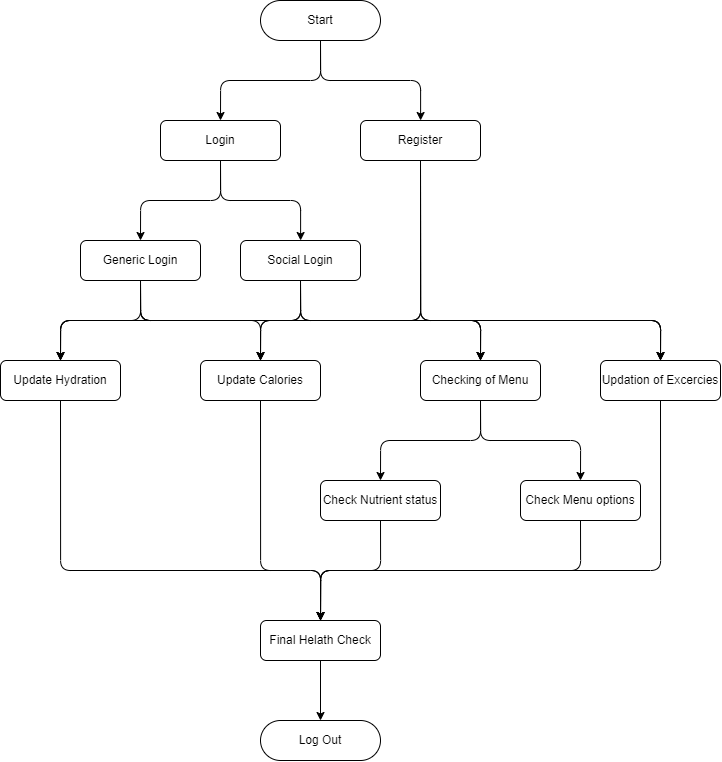

The diagram above was exported from draw.io. Its source (the exported page's mxGraphModel, read from the mxfile embedded in the PNG):
<mxGraphModel dx="2111" dy="1260" grid="1" gridSize="10" guides="1" tooltips="1" connect="1" arrows="1" fold="1" page="1" pageScale="1" pageWidth="850" pageHeight="1100" math="0" shadow="0">
  <root>
    <mxCell id="0" />
    <mxCell id="1" parent="0" />
    <mxCell id="9" style="edgeStyle=orthogonalEdgeStyle;html=1;exitX=0.5;exitY=1;exitDx=0;exitDy=0;entryX=0.5;entryY=0;entryDx=0;entryDy=0;" edge="1" parent="1" source="4" target="5">
      <mxGeometry relative="1" as="geometry" />
    </mxCell>
    <mxCell id="10" style="edgeStyle=orthogonalEdgeStyle;html=1;exitX=0.5;exitY=1;exitDx=0;exitDy=0;" edge="1" parent="1" source="4" target="6">
      <mxGeometry relative="1" as="geometry" />
    </mxCell>
    <mxCell id="4" value="Start" style="rounded=1;whiteSpace=wrap;html=1;arcSize=50;" vertex="1" parent="1">
      <mxGeometry x="300" y="40" width="120" height="40" as="geometry" />
    </mxCell>
    <mxCell id="12" style="edgeStyle=orthogonalEdgeStyle;html=1;exitX=0.5;exitY=1;exitDx=0;exitDy=0;entryX=0.5;entryY=0;entryDx=0;entryDy=0;" edge="1" parent="1" source="5" target="7">
      <mxGeometry relative="1" as="geometry" />
    </mxCell>
    <mxCell id="13" style="edgeStyle=orthogonalEdgeStyle;html=1;exitX=0.5;exitY=1;exitDx=0;exitDy=0;" edge="1" parent="1" source="5" target="8">
      <mxGeometry relative="1" as="geometry" />
    </mxCell>
    <mxCell id="5" value="Login" style="rounded=1;whiteSpace=wrap;html=1;" vertex="1" parent="1">
      <mxGeometry x="200" y="160" width="120" height="40" as="geometry" />
    </mxCell>
    <mxCell id="29" style="edgeStyle=orthogonalEdgeStyle;html=1;exitX=0.5;exitY=1;exitDx=0;exitDy=0;entryX=0.5;entryY=0;entryDx=0;entryDy=0;" edge="1" parent="1" source="6" target="16">
      <mxGeometry relative="1" as="geometry">
        <Array as="points">
          <mxPoint x="460" y="360" />
          <mxPoint x="520" y="360" />
        </Array>
      </mxGeometry>
    </mxCell>
    <mxCell id="30" style="edgeStyle=orthogonalEdgeStyle;html=1;exitX=0.5;exitY=1;exitDx=0;exitDy=0;entryX=0.5;entryY=0;entryDx=0;entryDy=0;" edge="1" parent="1" source="6" target="18">
      <mxGeometry relative="1" as="geometry">
        <Array as="points">
          <mxPoint x="460" y="360" />
          <mxPoint x="700" y="360" />
        </Array>
      </mxGeometry>
    </mxCell>
    <mxCell id="31" style="edgeStyle=orthogonalEdgeStyle;html=1;exitX=0.5;exitY=1;exitDx=0;exitDy=0;entryX=0.5;entryY=0;entryDx=0;entryDy=0;" edge="1" parent="1" source="6" target="14">
      <mxGeometry relative="1" as="geometry">
        <Array as="points">
          <mxPoint x="460" y="360" />
          <mxPoint x="100" y="360" />
        </Array>
      </mxGeometry>
    </mxCell>
    <mxCell id="32" style="edgeStyle=orthogonalEdgeStyle;html=1;exitX=0.5;exitY=1;exitDx=0;exitDy=0;entryX=0.5;entryY=0;entryDx=0;entryDy=0;" edge="1" parent="1" source="6" target="15">
      <mxGeometry relative="1" as="geometry">
        <Array as="points">
          <mxPoint x="460" y="360" />
          <mxPoint x="300" y="360" />
        </Array>
      </mxGeometry>
    </mxCell>
    <mxCell id="6" value="Register" style="rounded=1;whiteSpace=wrap;html=1;" vertex="1" parent="1">
      <mxGeometry x="400" y="160" width="120" height="40" as="geometry" />
    </mxCell>
    <mxCell id="21" style="edgeStyle=orthogonalEdgeStyle;html=1;exitX=0.5;exitY=1;exitDx=0;exitDy=0;entryX=0.5;entryY=0;entryDx=0;entryDy=0;" edge="1" parent="1" source="7" target="14">
      <mxGeometry relative="1" as="geometry" />
    </mxCell>
    <mxCell id="22" style="edgeStyle=orthogonalEdgeStyle;html=1;exitX=0.5;exitY=1;exitDx=0;exitDy=0;entryX=0.5;entryY=0;entryDx=0;entryDy=0;" edge="1" parent="1" source="7" target="15">
      <mxGeometry relative="1" as="geometry" />
    </mxCell>
    <mxCell id="23" style="edgeStyle=orthogonalEdgeStyle;html=1;exitX=0.5;exitY=1;exitDx=0;exitDy=0;entryX=0.5;entryY=0;entryDx=0;entryDy=0;" edge="1" parent="1" source="7" target="16">
      <mxGeometry relative="1" as="geometry" />
    </mxCell>
    <mxCell id="24" style="edgeStyle=orthogonalEdgeStyle;html=1;exitX=0.5;exitY=1;exitDx=0;exitDy=0;entryX=0.5;entryY=0;entryDx=0;entryDy=0;" edge="1" parent="1" source="7" target="18">
      <mxGeometry relative="1" as="geometry" />
    </mxCell>
    <mxCell id="7" value="Generic Login" style="rounded=1;whiteSpace=wrap;html=1;" vertex="1" parent="1">
      <mxGeometry x="120" y="280" width="120" height="40" as="geometry" />
    </mxCell>
    <mxCell id="25" style="edgeStyle=orthogonalEdgeStyle;html=1;exitX=0.5;exitY=1;exitDx=0;exitDy=0;entryX=0.5;entryY=0;entryDx=0;entryDy=0;" edge="1" parent="1" source="8" target="14">
      <mxGeometry relative="1" as="geometry" />
    </mxCell>
    <mxCell id="26" style="edgeStyle=orthogonalEdgeStyle;html=1;exitX=0.5;exitY=1;exitDx=0;exitDy=0;entryX=0.5;entryY=0;entryDx=0;entryDy=0;" edge="1" parent="1" source="8" target="15">
      <mxGeometry relative="1" as="geometry" />
    </mxCell>
    <mxCell id="27" style="edgeStyle=orthogonalEdgeStyle;html=1;exitX=0.5;exitY=1;exitDx=0;exitDy=0;entryX=0.5;entryY=0;entryDx=0;entryDy=0;" edge="1" parent="1" source="8" target="16">
      <mxGeometry relative="1" as="geometry" />
    </mxCell>
    <mxCell id="28" style="edgeStyle=orthogonalEdgeStyle;html=1;exitX=0.5;exitY=1;exitDx=0;exitDy=0;entryX=0.5;entryY=0;entryDx=0;entryDy=0;" edge="1" parent="1" source="8" target="18">
      <mxGeometry relative="1" as="geometry" />
    </mxCell>
    <mxCell id="8" value="Social Login" style="rounded=1;whiteSpace=wrap;html=1;" vertex="1" parent="1">
      <mxGeometry x="280" y="280" width="120" height="40" as="geometry" />
    </mxCell>
    <mxCell id="40" style="edgeStyle=orthogonalEdgeStyle;html=1;exitX=0.5;exitY=1;exitDx=0;exitDy=0;" edge="1" parent="1" source="14" target="39">
      <mxGeometry relative="1" as="geometry">
        <Array as="points">
          <mxPoint x="100" y="610" />
          <mxPoint x="360" y="610" />
        </Array>
      </mxGeometry>
    </mxCell>
    <mxCell id="14" value="Update Hydration" style="rounded=1;whiteSpace=wrap;html=1;" vertex="1" parent="1">
      <mxGeometry x="40" y="400" width="120" height="40" as="geometry" />
    </mxCell>
    <mxCell id="41" style="edgeStyle=orthogonalEdgeStyle;html=1;exitX=0.5;exitY=1;exitDx=0;exitDy=0;entryX=0.5;entryY=0;entryDx=0;entryDy=0;" edge="1" parent="1" source="15" target="39">
      <mxGeometry relative="1" as="geometry">
        <mxPoint x="360" y="630" as="targetPoint" />
        <Array as="points">
          <mxPoint x="300" y="610" />
          <mxPoint x="360" y="610" />
        </Array>
      </mxGeometry>
    </mxCell>
    <mxCell id="15" value="Update Calories" style="rounded=1;whiteSpace=wrap;html=1;" vertex="1" parent="1">
      <mxGeometry x="240" y="400" width="120" height="40" as="geometry" />
    </mxCell>
    <mxCell id="36" style="edgeStyle=orthogonalEdgeStyle;html=1;exitX=0.5;exitY=1;exitDx=0;exitDy=0;entryX=0.5;entryY=0;entryDx=0;entryDy=0;" edge="1" parent="1" source="16" target="34">
      <mxGeometry relative="1" as="geometry" />
    </mxCell>
    <mxCell id="37" style="edgeStyle=orthogonalEdgeStyle;html=1;exitX=0.5;exitY=1;exitDx=0;exitDy=0;entryX=0.5;entryY=0;entryDx=0;entryDy=0;" edge="1" parent="1" source="16" target="35">
      <mxGeometry relative="1" as="geometry" />
    </mxCell>
    <mxCell id="16" value="Checking of Menu" style="rounded=1;whiteSpace=wrap;html=1;" vertex="1" parent="1">
      <mxGeometry x="460" y="400" width="120" height="40" as="geometry" />
    </mxCell>
    <mxCell id="44" style="edgeStyle=orthogonalEdgeStyle;html=1;exitX=0.5;exitY=1;exitDx=0;exitDy=0;entryX=0.5;entryY=0;entryDx=0;entryDy=0;" edge="1" parent="1" source="18" target="39">
      <mxGeometry relative="1" as="geometry">
        <Array as="points">
          <mxPoint x="700" y="610" />
          <mxPoint x="360" y="610" />
        </Array>
      </mxGeometry>
    </mxCell>
    <mxCell id="18" value="Updation of Excercies" style="rounded=1;whiteSpace=wrap;html=1;" vertex="1" parent="1">
      <mxGeometry x="640" y="400" width="120" height="40" as="geometry" />
    </mxCell>
    <mxCell id="42" style="edgeStyle=orthogonalEdgeStyle;html=1;exitX=0.5;exitY=1;exitDx=0;exitDy=0;entryX=0.5;entryY=0;entryDx=0;entryDy=0;" edge="1" parent="1" source="34" target="39">
      <mxGeometry relative="1" as="geometry" />
    </mxCell>
    <mxCell id="34" value="Check Nutrient status" style="rounded=1;whiteSpace=wrap;html=1;" vertex="1" parent="1">
      <mxGeometry x="360" y="520" width="120" height="40" as="geometry" />
    </mxCell>
    <mxCell id="43" style="edgeStyle=orthogonalEdgeStyle;html=1;exitX=0.5;exitY=1;exitDx=0;exitDy=0;entryX=0.5;entryY=0;entryDx=0;entryDy=0;" edge="1" parent="1" source="35" target="39">
      <mxGeometry relative="1" as="geometry" />
    </mxCell>
    <mxCell id="35" value="Check Menu options" style="rounded=1;whiteSpace=wrap;html=1;" vertex="1" parent="1">
      <mxGeometry x="560" y="520" width="120" height="40" as="geometry" />
    </mxCell>
    <mxCell id="46" style="edgeStyle=orthogonalEdgeStyle;html=1;exitX=0.5;exitY=1;exitDx=0;exitDy=0;" edge="1" parent="1" source="39" target="45">
      <mxGeometry relative="1" as="geometry" />
    </mxCell>
    <mxCell id="39" value="Final Helath Check" style="rounded=1;whiteSpace=wrap;html=1;" vertex="1" parent="1">
      <mxGeometry x="300" y="660" width="120" height="40" as="geometry" />
    </mxCell>
    <mxCell id="45" value="Log Out" style="rounded=1;whiteSpace=wrap;html=1;arcSize=50;" vertex="1" parent="1">
      <mxGeometry x="300" y="760" width="120" height="40" as="geometry" />
    </mxCell>
  </root>
</mxGraphModel>